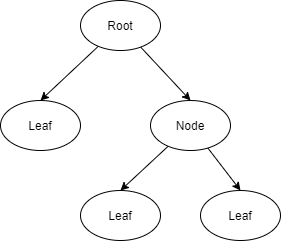

The diagram above was exported from draw.io. Its source (the exported page's mxGraphModel, read from the mxfile embedded in the PNG):
<mxGraphModel dx="907" dy="807" grid="1" gridSize="10" guides="1" tooltips="1" connect="1" arrows="1" fold="1" page="1" pageScale="1" pageWidth="400" pageHeight="400" background="#ffffff" math="0" shadow="0">
  <root>
    <mxCell id="0" />
    <mxCell id="1" parent="0" />
    <mxCell id="b8L1os_hPVCVB3Bw5d8o-3" style="rounded=0;orthogonalLoop=1;jettySize=auto;html=1;entryX=0.5;entryY=0;entryDx=0;entryDy=0;" edge="1" parent="1" source="b8L1os_hPVCVB3Bw5d8o-1" target="b8L1os_hPVCVB3Bw5d8o-2">
      <mxGeometry relative="1" as="geometry" />
    </mxCell>
    <mxCell id="b8L1os_hPVCVB3Bw5d8o-5" style="edgeStyle=none;rounded=0;orthogonalLoop=1;jettySize=auto;html=1;entryX=0.5;entryY=0;entryDx=0;entryDy=0;" edge="1" parent="1" source="b8L1os_hPVCVB3Bw5d8o-1" target="b8L1os_hPVCVB3Bw5d8o-4">
      <mxGeometry relative="1" as="geometry" />
    </mxCell>
    <mxCell id="b8L1os_hPVCVB3Bw5d8o-1" value="Root" style="ellipse;whiteSpace=wrap;html=1;" vertex="1" parent="1">
      <mxGeometry x="160" y="60" width="80" height="50" as="geometry" />
    </mxCell>
    <mxCell id="b8L1os_hPVCVB3Bw5d8o-2" value="Leaf" style="ellipse;whiteSpace=wrap;html=1;" vertex="1" parent="1">
      <mxGeometry x="80" y="160" width="80" height="50" as="geometry" />
    </mxCell>
    <mxCell id="b8L1os_hPVCVB3Bw5d8o-9" style="edgeStyle=none;rounded=0;orthogonalLoop=1;jettySize=auto;html=1;entryX=0.5;entryY=0;entryDx=0;entryDy=0;" edge="1" parent="1" source="b8L1os_hPVCVB3Bw5d8o-4" target="b8L1os_hPVCVB3Bw5d8o-7">
      <mxGeometry relative="1" as="geometry" />
    </mxCell>
    <mxCell id="b8L1os_hPVCVB3Bw5d8o-10" style="edgeStyle=none;rounded=0;orthogonalLoop=1;jettySize=auto;html=1;entryX=0.5;entryY=0;entryDx=0;entryDy=0;" edge="1" parent="1" source="b8L1os_hPVCVB3Bw5d8o-4" target="b8L1os_hPVCVB3Bw5d8o-8">
      <mxGeometry relative="1" as="geometry" />
    </mxCell>
    <mxCell id="b8L1os_hPVCVB3Bw5d8o-4" value="Node" style="ellipse;whiteSpace=wrap;html=1;" vertex="1" parent="1">
      <mxGeometry x="230" y="160" width="80" height="50" as="geometry" />
    </mxCell>
    <mxCell id="b8L1os_hPVCVB3Bw5d8o-7" value="Leaf" style="ellipse;whiteSpace=wrap;html=1;" vertex="1" parent="1">
      <mxGeometry x="160" y="250" width="80" height="50" as="geometry" />
    </mxCell>
    <mxCell id="b8L1os_hPVCVB3Bw5d8o-8" value="Leaf" style="ellipse;whiteSpace=wrap;html=1;" vertex="1" parent="1">
      <mxGeometry x="280" y="250" width="80" height="50" as="geometry" />
    </mxCell>
  </root>
</mxGraphModel>